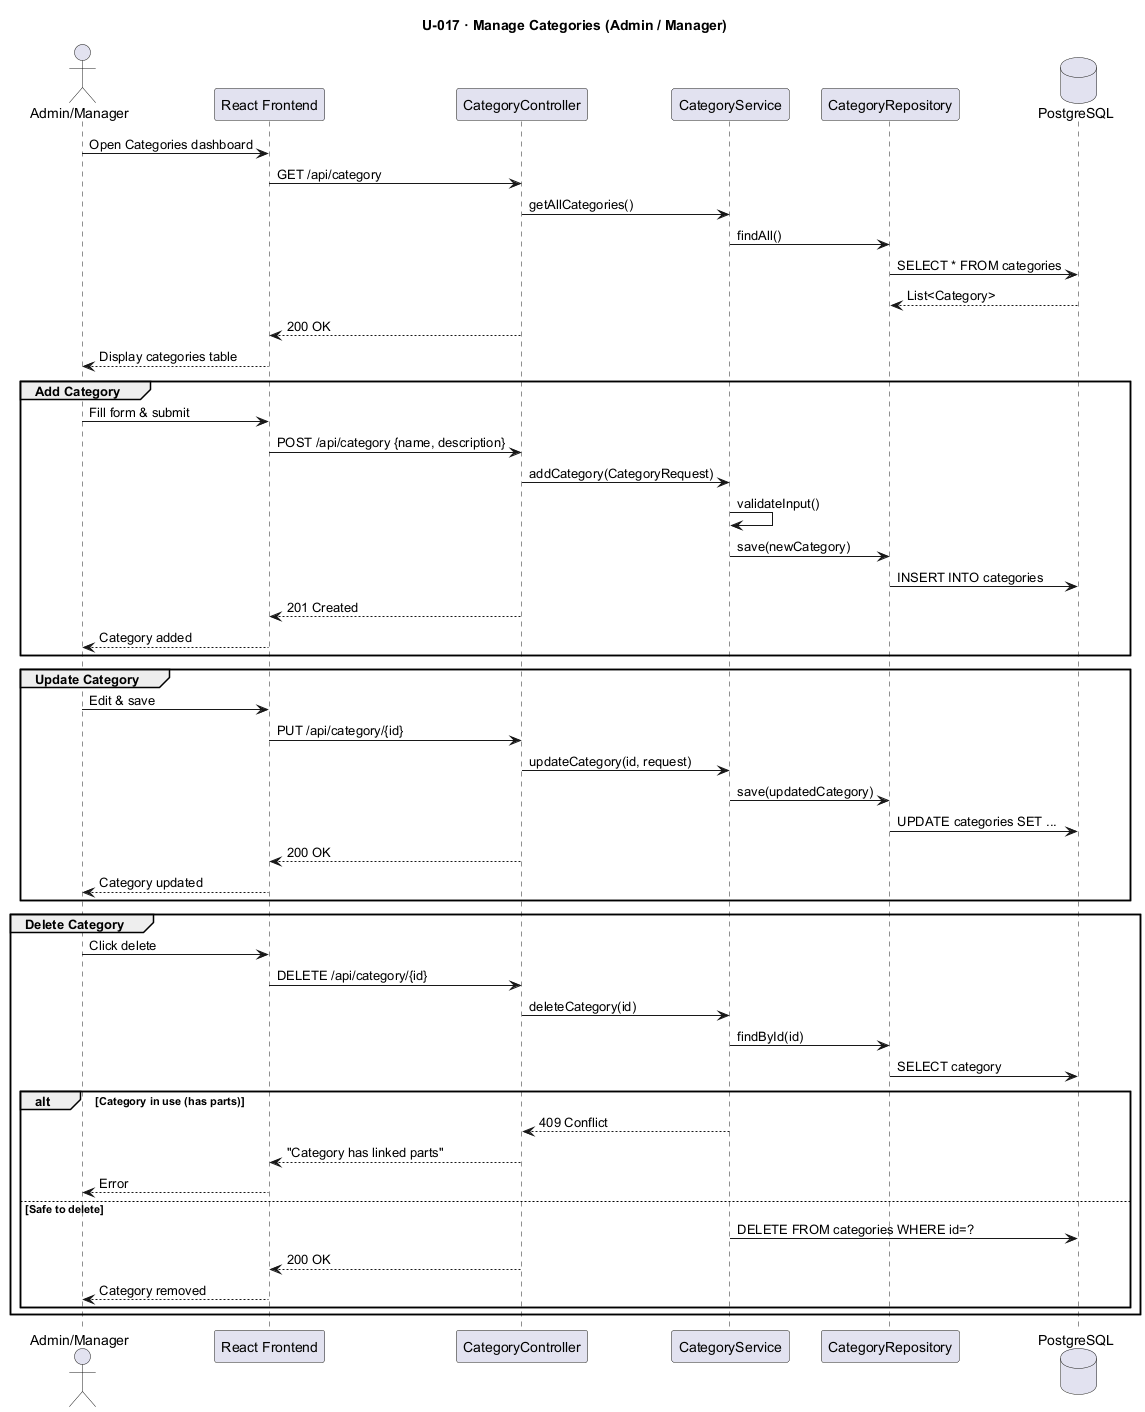

The diagram above was rendered by PlantUML. Its source (embedded in the PNG):
@startuml U017_ManageCategories
title U-017 · Manage Categories (Admin / Manager)

actor       "Admin/Manager"      as AM
participant "React Frontend"      as FE
participant "CategoryController"  as CC
participant "CategoryService"     as CS
participant "CategoryRepository"  as CR
database    "PostgreSQL"          as DB

AM -> FE : Open Categories dashboard
FE -> CC : GET /api/category
CC -> CS : getAllCategories()
CS -> CR : findAll()
CR -> DB : SELECT * FROM categories
DB --> CR : List<Category>
CC --> FE : 200 OK
FE --> AM : Display categories table

group Add Category
    AM -> FE  : Fill form & submit
    FE -> CC  : POST /api/category {name, description}
    CC -> CS  : addCategory(CategoryRequest)
    CS -> CS  : validateInput()
    CS -> CR  : save(newCategory)
    CR -> DB  : INSERT INTO categories
    CC --> FE : 201 Created
    FE --> AM : Category added
end

group Update Category
    AM -> FE  : Edit & save
    FE -> CC  : PUT /api/category/{id}
    CC -> CS  : updateCategory(id, request)
    CS -> CR  : save(updatedCategory)
    CR -> DB  : UPDATE categories SET ...
    CC --> FE : 200 OK
    FE --> AM : Category updated
end

group Delete Category
    AM -> FE  : Click delete
    FE -> CC  : DELETE /api/category/{id}
    CC -> CS  : deleteCategory(id)
    CS -> CR  : findById(id)
    CR -> DB  : SELECT category
    alt Category in use (has parts)
        CS --> CC : 409 Conflict
        CC --> FE : "Category has linked parts"
        FE --> AM : Error
    else Safe to delete
        CS -> DB  : DELETE FROM categories WHERE id=?
        CC --> FE : 200 OK
        FE --> AM : Category removed
    end
end
@enduml